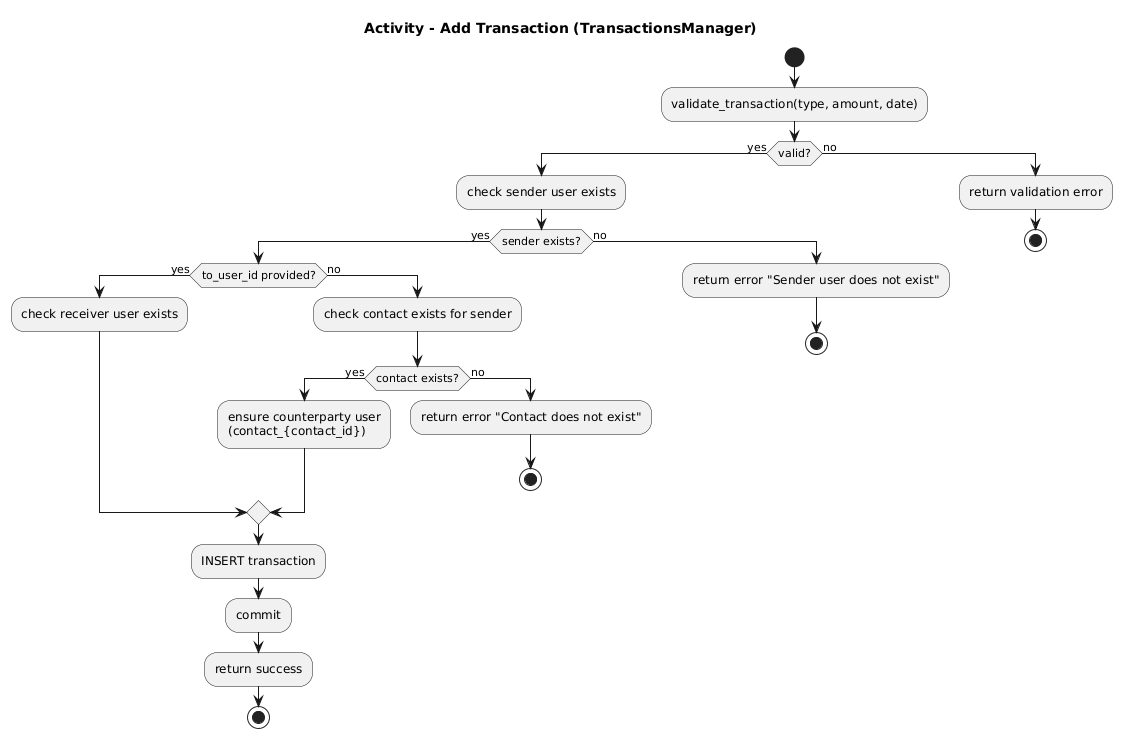

The diagram above was rendered by PlantUML. Its source (embedded in the PNG):
@startuml
title Activity - Add Transaction (TransactionsManager)

start
:validate_transaction(type, amount, date);
if (valid?) then (yes)
  :check sender user exists;
  if (sender exists?) then (yes)
    if (to_user_id provided?) then (yes)
      :check receiver user exists;
    else (no)
      :check contact exists for sender;
      if (contact exists?) then (yes)
        :ensure counterparty user\n(contact_{contact_id});
      else (no)
        :return error "Contact does not exist";
        stop
      endif
    endif
    :INSERT transaction;
    :commit;
    :return success;
    stop
  else (no)
    :return error "Sender user does not exist";
    stop
  endif
else (no)
  :return validation error;
  stop
endif
@enduml